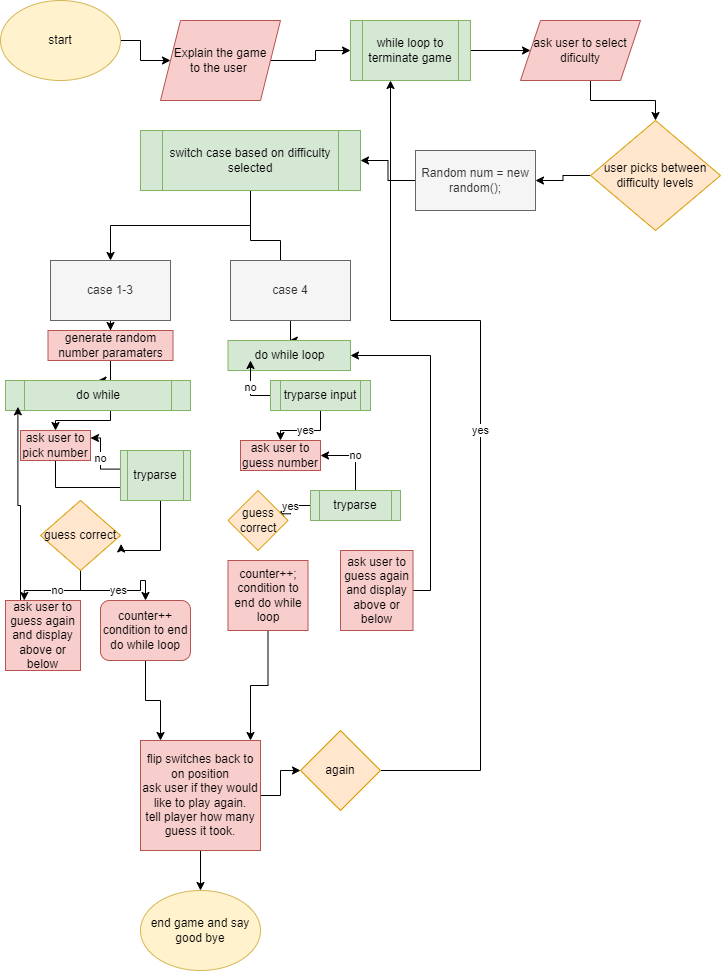

The diagram above was exported from draw.io. Its source (the exported page's mxGraphModel, read from the mxfile embedded in the PNG):
<mxGraphModel dx="782" dy="511" grid="1" gridSize="10" guides="1" tooltips="1" connect="1" arrows="1" fold="1" page="1" pageScale="1" pageWidth="850" pageHeight="1100" math="0" shadow="0">
  <root>
    <mxCell id="0" />
    <mxCell id="1" parent="0" />
    <mxCell id="V-VKHZkOcSo8nyT1VjEN-6" value="" style="edgeStyle=orthogonalEdgeStyle;rounded=0;orthogonalLoop=1;jettySize=auto;html=1;entryX=0;entryY=0.5;entryDx=0;entryDy=0;" edge="1" parent="1" source="V-VKHZkOcSo8nyT1VjEN-1" target="V-VKHZkOcSo8nyT1VjEN-18">
      <mxGeometry relative="1" as="geometry">
        <mxPoint x="170" y="60" as="targetPoint" />
      </mxGeometry>
    </mxCell>
    <mxCell id="V-VKHZkOcSo8nyT1VjEN-1" value="start" style="ellipse;whiteSpace=wrap;html=1;fillColor=#fff2cc;strokeColor=#d6b656;" vertex="1" parent="1">
      <mxGeometry x="10" y="10" width="120" height="80" as="geometry" />
    </mxCell>
    <mxCell id="V-VKHZkOcSo8nyT1VjEN-9" value="" style="edgeStyle=orthogonalEdgeStyle;rounded=0;orthogonalLoop=1;jettySize=auto;html=1;" edge="1" parent="1" target="V-VKHZkOcSo8nyT1VjEN-5">
      <mxGeometry relative="1" as="geometry">
        <mxPoint x="600" y="90" as="sourcePoint" />
      </mxGeometry>
    </mxCell>
    <mxCell id="V-VKHZkOcSo8nyT1VjEN-13" value="" style="edgeStyle=orthogonalEdgeStyle;rounded=0;orthogonalLoop=1;jettySize=auto;html=1;" edge="1" parent="1" source="V-VKHZkOcSo8nyT1VjEN-5" target="V-VKHZkOcSo8nyT1VjEN-12">
      <mxGeometry relative="1" as="geometry" />
    </mxCell>
    <mxCell id="V-VKHZkOcSo8nyT1VjEN-5" value="user picks between difficulty levels" style="rhombus;whiteSpace=wrap;html=1;fillColor=#ffe6cc;strokeColor=#d79b00;" vertex="1" parent="1">
      <mxGeometry x="600" y="130" width="130" height="110" as="geometry" />
    </mxCell>
    <mxCell id="V-VKHZkOcSo8nyT1VjEN-26" style="edgeStyle=orthogonalEdgeStyle;rounded=0;orthogonalLoop=1;jettySize=auto;html=1;" edge="1" parent="1" source="V-VKHZkOcSo8nyT1VjEN-10" target="V-VKHZkOcSo8nyT1VjEN-22">
      <mxGeometry relative="1" as="geometry" />
    </mxCell>
    <mxCell id="V-VKHZkOcSo8nyT1VjEN-30" style="edgeStyle=orthogonalEdgeStyle;rounded=0;orthogonalLoop=1;jettySize=auto;html=1;entryX=0.417;entryY=0.5;entryDx=0;entryDy=0;entryPerimeter=0;" edge="1" parent="1" source="V-VKHZkOcSo8nyT1VjEN-10" target="V-VKHZkOcSo8nyT1VjEN-23">
      <mxGeometry relative="1" as="geometry">
        <Array as="points">
          <mxPoint x="260" y="250" />
          <mxPoint x="290" y="250" />
        </Array>
      </mxGeometry>
    </mxCell>
    <mxCell id="V-VKHZkOcSo8nyT1VjEN-10" value="switch case based on difficulty selected" style="shape=process;whiteSpace=wrap;html=1;backgroundOutline=1;fillColor=#d5e8d4;strokeColor=#82b366;" vertex="1" parent="1">
      <mxGeometry x="150" y="140" width="220" height="60" as="geometry" />
    </mxCell>
    <mxCell id="V-VKHZkOcSo8nyT1VjEN-21" value="" style="edgeStyle=orthogonalEdgeStyle;rounded=0;orthogonalLoop=1;jettySize=auto;html=1;" edge="1" parent="1" source="V-VKHZkOcSo8nyT1VjEN-12" target="V-VKHZkOcSo8nyT1VjEN-10">
      <mxGeometry relative="1" as="geometry" />
    </mxCell>
    <mxCell id="V-VKHZkOcSo8nyT1VjEN-12" value="Random num = new random();" style="rounded=0;whiteSpace=wrap;html=1;fillColor=#f5f5f5;fontColor=#333333;strokeColor=#666666;" vertex="1" parent="1">
      <mxGeometry x="425" y="160" width="120" height="60" as="geometry" />
    </mxCell>
    <mxCell id="V-VKHZkOcSo8nyT1VjEN-16" value="" style="edgeStyle=orthogonalEdgeStyle;rounded=0;orthogonalLoop=1;jettySize=auto;html=1;" edge="1" parent="1" source="V-VKHZkOcSo8nyT1VjEN-14">
      <mxGeometry relative="1" as="geometry">
        <mxPoint x="540" y="60" as="targetPoint" />
      </mxGeometry>
    </mxCell>
    <mxCell id="V-VKHZkOcSo8nyT1VjEN-14" value="while loop to terminate game" style="shape=process;whiteSpace=wrap;html=1;backgroundOutline=1;fillColor=#d5e8d4;strokeColor=#82b366;" vertex="1" parent="1">
      <mxGeometry x="360" y="30" width="120" height="60" as="geometry" />
    </mxCell>
    <mxCell id="V-VKHZkOcSo8nyT1VjEN-17" value="ask user to select dificulty" style="shape=parallelogram;perimeter=parallelogramPerimeter;whiteSpace=wrap;html=1;fixedSize=1;fillColor=#f8cecc;strokeColor=#b85450;" vertex="1" parent="1">
      <mxGeometry x="530" y="30" width="120" height="60" as="geometry" />
    </mxCell>
    <mxCell id="V-VKHZkOcSo8nyT1VjEN-20" style="edgeStyle=orthogonalEdgeStyle;rounded=0;orthogonalLoop=1;jettySize=auto;html=1;" edge="1" parent="1" source="V-VKHZkOcSo8nyT1VjEN-18" target="V-VKHZkOcSo8nyT1VjEN-14">
      <mxGeometry relative="1" as="geometry" />
    </mxCell>
    <mxCell id="V-VKHZkOcSo8nyT1VjEN-18" value="Explain the game&lt;br&gt;to the user&amp;nbsp;" style="shape=parallelogram;perimeter=parallelogramPerimeter;whiteSpace=wrap;html=1;fixedSize=1;fillColor=#f8cecc;strokeColor=#b85450;" vertex="1" parent="1">
      <mxGeometry x="170" y="30" width="120" height="80" as="geometry" />
    </mxCell>
    <mxCell id="V-VKHZkOcSo8nyT1VjEN-32" value="" style="edgeStyle=orthogonalEdgeStyle;rounded=0;orthogonalLoop=1;jettySize=auto;html=1;" edge="1" parent="1" source="V-VKHZkOcSo8nyT1VjEN-22" target="V-VKHZkOcSo8nyT1VjEN-31">
      <mxGeometry relative="1" as="geometry" />
    </mxCell>
    <mxCell id="V-VKHZkOcSo8nyT1VjEN-22" value="case 1-3" style="rounded=0;whiteSpace=wrap;html=1;fillColor=#f5f5f5;fontColor=#333333;strokeColor=#666666;" vertex="1" parent="1">
      <mxGeometry x="60" y="270" width="120" height="60" as="geometry" />
    </mxCell>
    <mxCell id="V-VKHZkOcSo8nyT1VjEN-38" value="" style="edgeStyle=orthogonalEdgeStyle;rounded=0;orthogonalLoop=1;jettySize=auto;html=1;" edge="1" parent="1" source="V-VKHZkOcSo8nyT1VjEN-23" target="V-VKHZkOcSo8nyT1VjEN-33">
      <mxGeometry relative="1" as="geometry" />
    </mxCell>
    <mxCell id="V-VKHZkOcSo8nyT1VjEN-23" value="case 4" style="rounded=0;whiteSpace=wrap;html=1;fillColor=#f5f5f5;fontColor=#333333;strokeColor=#666666;" vertex="1" parent="1">
      <mxGeometry x="240" y="270" width="120" height="60" as="geometry" />
    </mxCell>
    <mxCell id="V-VKHZkOcSo8nyT1VjEN-44" style="edgeStyle=orthogonalEdgeStyle;rounded=0;orthogonalLoop=1;jettySize=auto;html=1;" edge="1" parent="1" source="V-VKHZkOcSo8nyT1VjEN-31" target="V-VKHZkOcSo8nyT1VjEN-39">
      <mxGeometry relative="1" as="geometry" />
    </mxCell>
    <mxCell id="V-VKHZkOcSo8nyT1VjEN-31" value="generate random number paramaters" style="rounded=0;whiteSpace=wrap;html=1;fillColor=#f8cecc;strokeColor=#b85450;" vertex="1" parent="1">
      <mxGeometry x="57.5" y="340" width="125" height="30" as="geometry" />
    </mxCell>
    <mxCell id="V-VKHZkOcSo8nyT1VjEN-33" value="do while loop" style="rounded=0;whiteSpace=wrap;html=1;fillColor=#d5e8d4;strokeColor=#82b366;" vertex="1" parent="1">
      <mxGeometry x="237.5" y="350" width="122.5" height="30" as="geometry" />
    </mxCell>
    <mxCell id="V-VKHZkOcSo8nyT1VjEN-45" style="edgeStyle=orthogonalEdgeStyle;rounded=0;orthogonalLoop=1;jettySize=auto;html=1;" edge="1" parent="1" source="V-VKHZkOcSo8nyT1VjEN-39" target="V-VKHZkOcSo8nyT1VjEN-40">
      <mxGeometry relative="1" as="geometry">
        <Array as="points">
          <mxPoint x="120" y="430" />
          <mxPoint x="65" y="430" />
        </Array>
      </mxGeometry>
    </mxCell>
    <mxCell id="V-VKHZkOcSo8nyT1VjEN-39" value="do while" style="shape=process;whiteSpace=wrap;html=1;backgroundOutline=1;fillColor=#d5e8d4;strokeColor=#82b366;" vertex="1" parent="1">
      <mxGeometry x="15" y="390" width="185" height="30" as="geometry" />
    </mxCell>
    <mxCell id="V-VKHZkOcSo8nyT1VjEN-42" style="edgeStyle=orthogonalEdgeStyle;rounded=0;orthogonalLoop=1;jettySize=auto;html=1;entryX=0.167;entryY=0.783;entryDx=0;entryDy=0;entryPerimeter=0;" edge="1" parent="1" source="V-VKHZkOcSo8nyT1VjEN-40">
      <mxGeometry relative="1" as="geometry">
        <mxPoint x="143.36" y="496.98" as="targetPoint" />
        <Array as="points">
          <mxPoint x="65" y="497" />
        </Array>
      </mxGeometry>
    </mxCell>
    <mxCell id="V-VKHZkOcSo8nyT1VjEN-40" value="ask user to pick number" style="rounded=0;whiteSpace=wrap;html=1;fillColor=#f8cecc;strokeColor=#b85450;" vertex="1" parent="1">
      <mxGeometry x="30" y="440" width="70" height="30" as="geometry" />
    </mxCell>
    <mxCell id="V-VKHZkOcSo8nyT1VjEN-43" value="no" style="edgeStyle=orthogonalEdgeStyle;rounded=0;orthogonalLoop=1;jettySize=auto;html=1;entryX=1;entryY=0.25;entryDx=0;entryDy=0;exitX=-0.006;exitY=0.372;exitDx=0;exitDy=0;exitPerimeter=0;" edge="1" parent="1" source="V-VKHZkOcSo8nyT1VjEN-48" target="V-VKHZkOcSo8nyT1VjEN-40">
      <mxGeometry relative="1" as="geometry">
        <mxPoint x="130" y="480" as="sourcePoint" />
      </mxGeometry>
    </mxCell>
    <mxCell id="V-VKHZkOcSo8nyT1VjEN-52" style="edgeStyle=orthogonalEdgeStyle;rounded=0;orthogonalLoop=1;jettySize=auto;html=1;entryX=1.008;entryY=0.621;entryDx=0;entryDy=0;entryPerimeter=0;" edge="1" parent="1" source="V-VKHZkOcSo8nyT1VjEN-48" target="V-VKHZkOcSo8nyT1VjEN-51">
      <mxGeometry relative="1" as="geometry">
        <Array as="points">
          <mxPoint x="170" y="560" />
        </Array>
      </mxGeometry>
    </mxCell>
    <mxCell id="V-VKHZkOcSo8nyT1VjEN-48" value="tryparse" style="shape=process;whiteSpace=wrap;html=1;backgroundOutline=1;fillColor=#d5e8d4;strokeColor=#82b366;" vertex="1" parent="1">
      <mxGeometry x="130" y="460" width="70" height="50" as="geometry" />
    </mxCell>
    <mxCell id="V-VKHZkOcSo8nyT1VjEN-54" value="yes" style="edgeStyle=orthogonalEdgeStyle;rounded=0;orthogonalLoop=1;jettySize=auto;html=1;" edge="1" parent="1" source="V-VKHZkOcSo8nyT1VjEN-51" target="V-VKHZkOcSo8nyT1VjEN-53">
      <mxGeometry relative="1" as="geometry" />
    </mxCell>
    <mxCell id="V-VKHZkOcSo8nyT1VjEN-57" value="no" style="edgeStyle=orthogonalEdgeStyle;rounded=0;orthogonalLoop=1;jettySize=auto;html=1;entryX=0.25;entryY=0;entryDx=0;entryDy=0;" edge="1" parent="1" source="V-VKHZkOcSo8nyT1VjEN-51" target="V-VKHZkOcSo8nyT1VjEN-56">
      <mxGeometry relative="1" as="geometry" />
    </mxCell>
    <mxCell id="V-VKHZkOcSo8nyT1VjEN-51" value="guess correct" style="rhombus;whiteSpace=wrap;html=1;fillColor=#ffe6cc;strokeColor=#d79b00;" vertex="1" parent="1">
      <mxGeometry x="50" y="510" width="80" height="70" as="geometry" />
    </mxCell>
    <mxCell id="V-VKHZkOcSo8nyT1VjEN-61" style="edgeStyle=orthogonalEdgeStyle;rounded=0;orthogonalLoop=1;jettySize=auto;html=1;" edge="1" parent="1" source="V-VKHZkOcSo8nyT1VjEN-53">
      <mxGeometry relative="1" as="geometry">
        <mxPoint x="170" y="750" as="targetPoint" />
      </mxGeometry>
    </mxCell>
    <mxCell id="V-VKHZkOcSo8nyT1VjEN-53" value="counter++&lt;br&gt;condition to end do while loop" style="rounded=1;whiteSpace=wrap;html=1;fillColor=#f8cecc;strokeColor=#b85450;" vertex="1" parent="1">
      <mxGeometry x="110" y="610" width="90" height="60" as="geometry" />
    </mxCell>
    <mxCell id="V-VKHZkOcSo8nyT1VjEN-58" style="edgeStyle=orthogonalEdgeStyle;rounded=0;orthogonalLoop=1;jettySize=auto;html=1;entryX=0.067;entryY=0.878;entryDx=0;entryDy=0;entryPerimeter=0;" edge="1" parent="1" source="V-VKHZkOcSo8nyT1VjEN-56" target="V-VKHZkOcSo8nyT1VjEN-39">
      <mxGeometry relative="1" as="geometry">
        <Array as="points">
          <mxPoint x="30" y="515" />
          <mxPoint x="27" y="515" />
        </Array>
      </mxGeometry>
    </mxCell>
    <mxCell id="V-VKHZkOcSo8nyT1VjEN-56" value="ask user to guess again and display above or below" style="rounded=0;whiteSpace=wrap;html=1;fillColor=#f8cecc;strokeColor=#b85450;" vertex="1" parent="1">
      <mxGeometry x="15" y="610" width="75" height="70" as="geometry" />
    </mxCell>
    <mxCell id="V-VKHZkOcSo8nyT1VjEN-64" value="no" style="edgeStyle=orthogonalEdgeStyle;rounded=0;orthogonalLoop=1;jettySize=auto;html=1;" edge="1" parent="1" source="V-VKHZkOcSo8nyT1VjEN-63">
      <mxGeometry relative="1" as="geometry">
        <mxPoint x="260" y="370" as="targetPoint" />
      </mxGeometry>
    </mxCell>
    <mxCell id="V-VKHZkOcSo8nyT1VjEN-66" value="yes" style="edgeStyle=orthogonalEdgeStyle;rounded=0;orthogonalLoop=1;jettySize=auto;html=1;" edge="1" parent="1" source="V-VKHZkOcSo8nyT1VjEN-63" target="V-VKHZkOcSo8nyT1VjEN-65">
      <mxGeometry relative="1" as="geometry" />
    </mxCell>
    <mxCell id="V-VKHZkOcSo8nyT1VjEN-63" value="tryparse input" style="shape=process;whiteSpace=wrap;html=1;backgroundOutline=1;fillColor=#d5e8d4;strokeColor=#82b366;" vertex="1" parent="1">
      <mxGeometry x="280" y="390" width="100" height="30" as="geometry" />
    </mxCell>
    <mxCell id="V-VKHZkOcSo8nyT1VjEN-65" value="ask user to guess number" style="rounded=0;whiteSpace=wrap;html=1;fillColor=#f8cecc;strokeColor=#b85450;" vertex="1" parent="1">
      <mxGeometry x="250" y="450" width="80" height="30" as="geometry" />
    </mxCell>
    <mxCell id="V-VKHZkOcSo8nyT1VjEN-68" value="no" style="edgeStyle=orthogonalEdgeStyle;rounded=0;orthogonalLoop=1;jettySize=auto;html=1;entryX=1;entryY=0.5;entryDx=0;entryDy=0;" edge="1" parent="1" source="V-VKHZkOcSo8nyT1VjEN-67" target="V-VKHZkOcSo8nyT1VjEN-65">
      <mxGeometry relative="1" as="geometry" />
    </mxCell>
    <mxCell id="V-VKHZkOcSo8nyT1VjEN-70" value="yes" style="edgeStyle=orthogonalEdgeStyle;rounded=0;orthogonalLoop=1;jettySize=auto;html=1;entryX=0.8;entryY=0.389;entryDx=0;entryDy=0;entryPerimeter=0;" edge="1" parent="1" source="V-VKHZkOcSo8nyT1VjEN-67" target="V-VKHZkOcSo8nyT1VjEN-69">
      <mxGeometry relative="1" as="geometry" />
    </mxCell>
    <mxCell id="V-VKHZkOcSo8nyT1VjEN-67" value="tryparse" style="shape=process;whiteSpace=wrap;html=1;backgroundOutline=1;fillColor=#d5e8d4;strokeColor=#82b366;" vertex="1" parent="1">
      <mxGeometry x="320" y="500" width="90" height="30" as="geometry" />
    </mxCell>
    <mxCell id="V-VKHZkOcSo8nyT1VjEN-69" value="guess&lt;br&gt;correct" style="rhombus;whiteSpace=wrap;html=1;fillColor=#ffe6cc;strokeColor=#d79b00;" vertex="1" parent="1">
      <mxGeometry x="237.5" y="500" width="60" height="60" as="geometry" />
    </mxCell>
    <mxCell id="V-VKHZkOcSo8nyT1VjEN-75" style="edgeStyle=orthogonalEdgeStyle;rounded=0;orthogonalLoop=1;jettySize=auto;html=1;entryX=1;entryY=0.5;entryDx=0;entryDy=0;" edge="1" parent="1" source="V-VKHZkOcSo8nyT1VjEN-71" target="V-VKHZkOcSo8nyT1VjEN-33">
      <mxGeometry relative="1" as="geometry">
        <Array as="points">
          <mxPoint x="440" y="600" />
          <mxPoint x="440" y="365" />
        </Array>
      </mxGeometry>
    </mxCell>
    <mxCell id="V-VKHZkOcSo8nyT1VjEN-71" value="ask user to guess again and display above or below" style="rounded=0;whiteSpace=wrap;html=1;fillColor=#f8cecc;strokeColor=#b85450;" vertex="1" parent="1">
      <mxGeometry x="350" y="560" width="72.5" height="80" as="geometry" />
    </mxCell>
    <mxCell id="V-VKHZkOcSo8nyT1VjEN-74" style="edgeStyle=orthogonalEdgeStyle;rounded=0;orthogonalLoop=1;jettySize=auto;html=1;" edge="1" parent="1" source="V-VKHZkOcSo8nyT1VjEN-72">
      <mxGeometry relative="1" as="geometry">
        <mxPoint x="260" y="750" as="targetPoint" />
      </mxGeometry>
    </mxCell>
    <mxCell id="V-VKHZkOcSo8nyT1VjEN-72" value="counter++;&lt;br&gt;condition to end do while loop" style="rounded=0;whiteSpace=wrap;html=1;fillColor=#f8cecc;strokeColor=#b85450;" vertex="1" parent="1">
      <mxGeometry x="237.5" y="570" width="80" height="70" as="geometry" />
    </mxCell>
    <mxCell id="V-VKHZkOcSo8nyT1VjEN-80" style="edgeStyle=orthogonalEdgeStyle;rounded=0;orthogonalLoop=1;jettySize=auto;html=1;" edge="1" parent="1" source="V-VKHZkOcSo8nyT1VjEN-76" target="V-VKHZkOcSo8nyT1VjEN-79">
      <mxGeometry relative="1" as="geometry" />
    </mxCell>
    <mxCell id="V-VKHZkOcSo8nyT1VjEN-83" value="" style="edgeStyle=orthogonalEdgeStyle;rounded=0;orthogonalLoop=1;jettySize=auto;html=1;" edge="1" parent="1" source="V-VKHZkOcSo8nyT1VjEN-76">
      <mxGeometry relative="1" as="geometry">
        <mxPoint x="210" y="900" as="targetPoint" />
      </mxGeometry>
    </mxCell>
    <mxCell id="V-VKHZkOcSo8nyT1VjEN-76" value="flip switches back to on position&lt;br&gt;ask user if they would like to play again.&lt;br&gt;tell player how many guess it took." style="rounded=0;whiteSpace=wrap;html=1;fillColor=#f8cecc;strokeColor=#b85450;" vertex="1" parent="1">
      <mxGeometry x="150" y="750" width="120" height="110" as="geometry" />
    </mxCell>
    <mxCell id="V-VKHZkOcSo8nyT1VjEN-81" value="yes" style="edgeStyle=orthogonalEdgeStyle;rounded=0;orthogonalLoop=1;jettySize=auto;html=1;" edge="1" parent="1" source="V-VKHZkOcSo8nyT1VjEN-79" target="V-VKHZkOcSo8nyT1VjEN-14">
      <mxGeometry relative="1" as="geometry">
        <Array as="points">
          <mxPoint x="490" y="780" />
          <mxPoint x="490" y="330" />
          <mxPoint x="400" y="330" />
        </Array>
      </mxGeometry>
    </mxCell>
    <mxCell id="V-VKHZkOcSo8nyT1VjEN-79" value="again" style="rhombus;whiteSpace=wrap;html=1;fillColor=#ffe6cc;strokeColor=#d79b00;" vertex="1" parent="1">
      <mxGeometry x="310" y="740" width="80" height="80" as="geometry" />
    </mxCell>
    <mxCell id="V-VKHZkOcSo8nyT1VjEN-84" value="end game and say good bye" style="ellipse;whiteSpace=wrap;html=1;fillColor=#fff2cc;strokeColor=#d6b656;" vertex="1" parent="1">
      <mxGeometry x="150" y="900" width="120" height="80" as="geometry" />
    </mxCell>
  </root>
</mxGraphModel>